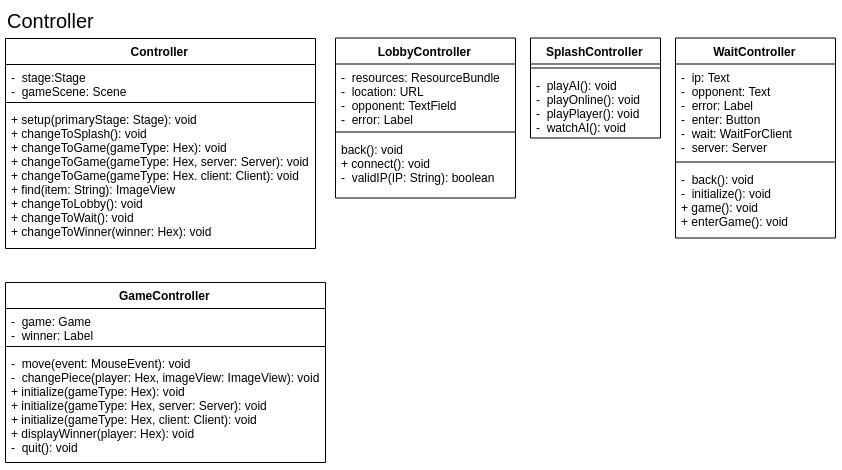

The diagram above was exported from draw.io. Its source (the exported page's mxGraphModel, read from the mxfile embedded in the PNG):
<mxGraphModel dx="1991" dy="1144" grid="1" gridSize="10" guides="1" tooltips="1" connect="1" arrows="1" fold="1" page="1" pageScale="1" pageWidth="1654" pageHeight="1169" math="0" shadow="0">
  <root>
    <mxCell id="0" />
    <mxCell id="1" parent="0" />
    <mxCell id="2" value="GameController" style="swimlane;fontStyle=1;align=center;verticalAlign=top;childLayout=stackLayout;horizontal=1;startSize=26;horizontalStack=0;resizeParent=1;resizeParentMax=0;resizeLast=0;collapsible=1;marginBottom=0;" vertex="1" parent="1">
      <mxGeometry x="20" y="286" width="320" height="180" as="geometry" />
    </mxCell>
    <mxCell id="3" value="-  game: Game&#10;-  winner: Label &#10;" style="text;strokeColor=none;fillColor=none;align=left;verticalAlign=top;spacingLeft=4;spacingRight=4;overflow=hidden;rotatable=0;points=[[0,0.5],[1,0.5]];portConstraint=eastwest;" vertex="1" parent="2">
      <mxGeometry y="26" width="320" height="34" as="geometry" />
    </mxCell>
    <mxCell id="4" value="" style="line;strokeWidth=1;fillColor=none;align=left;verticalAlign=middle;spacingTop=-1;spacingLeft=3;spacingRight=3;rotatable=0;labelPosition=right;points=[];portConstraint=eastwest;" vertex="1" parent="2">
      <mxGeometry y="60" width="320" height="8" as="geometry" />
    </mxCell>
    <mxCell id="5" value="-  move(event: MouseEvent): void&#10;-  changePiece(player: Hex, imageView: ImageView): void&#10;+ initialize(gameType: Hex): void&#10;+ initialize(gameType: Hex, server: Server): void&#10;+ initialize(gameType: Hex, client: Client): void &#10;+ displayWinner(player: Hex): void&#10;-  quit(): void&#10;" style="text;strokeColor=none;fillColor=none;align=left;verticalAlign=top;spacingLeft=4;spacingRight=4;overflow=hidden;rotatable=0;points=[[0,0.5],[1,0.5]];portConstraint=eastwest;" vertex="1" parent="2">
      <mxGeometry y="68" width="320" height="112" as="geometry" />
    </mxCell>
    <mxCell id="6" value="LobbyController" style="swimlane;fontStyle=1;align=center;verticalAlign=top;childLayout=stackLayout;horizontal=1;startSize=26;horizontalStack=0;resizeParent=1;resizeParentMax=0;resizeLast=0;collapsible=1;marginBottom=0;" vertex="1" parent="1">
      <mxGeometry x="350" y="41.5" width="180" height="160" as="geometry" />
    </mxCell>
    <mxCell id="7" value="-  resources: ResourceBundle&#10;-  location: URL&#10;-  opponent: TextField&#10;-  error: Label&#10;" style="text;strokeColor=none;fillColor=none;align=left;verticalAlign=top;spacingLeft=4;spacingRight=4;overflow=hidden;rotatable=0;points=[[0,0.5],[1,0.5]];portConstraint=eastwest;" vertex="1" parent="6">
      <mxGeometry y="26" width="180" height="64" as="geometry" />
    </mxCell>
    <mxCell id="8" value="" style="line;strokeWidth=1;fillColor=none;align=left;verticalAlign=middle;spacingTop=-1;spacingLeft=3;spacingRight=3;rotatable=0;labelPosition=right;points=[];portConstraint=eastwest;" vertex="1" parent="6">
      <mxGeometry y="90" width="180" height="8" as="geometry" />
    </mxCell>
    <mxCell id="9" value="back(): void&#10;+ connect(): void&#10;-  validIP(IP: String): boolean&#10;&#10;" style="text;strokeColor=none;fillColor=none;align=left;verticalAlign=top;spacingLeft=4;spacingRight=4;overflow=hidden;rotatable=0;points=[[0,0.5],[1,0.5]];portConstraint=eastwest;" vertex="1" parent="6">
      <mxGeometry y="98" width="180" height="62" as="geometry" />
    </mxCell>
    <mxCell id="10" value="SplashController" style="swimlane;fontStyle=1;align=center;verticalAlign=top;childLayout=stackLayout;horizontal=1;startSize=26;horizontalStack=0;resizeParent=1;resizeParentMax=0;resizeLast=0;collapsible=1;marginBottom=0;" vertex="1" parent="1">
      <mxGeometry x="545" y="41.5" width="130" height="100" as="geometry" />
    </mxCell>
    <mxCell id="11" value="" style="line;strokeWidth=1;fillColor=none;align=left;verticalAlign=middle;spacingTop=-1;spacingLeft=3;spacingRight=3;rotatable=0;labelPosition=right;points=[];portConstraint=eastwest;" vertex="1" parent="10">
      <mxGeometry y="26" width="130" height="8" as="geometry" />
    </mxCell>
    <mxCell id="12" value="-  playAI(): void&#10;-  playOnline(): void&#10;-  playPlayer(): void&#10;-  watchAI(): void&#10;&#10;" style="text;strokeColor=none;fillColor=none;align=left;verticalAlign=top;spacingLeft=4;spacingRight=4;overflow=hidden;rotatable=0;points=[[0,0.5],[1,0.5]];portConstraint=eastwest;" vertex="1" parent="10">
      <mxGeometry y="34" width="130" height="66" as="geometry" />
    </mxCell>
    <mxCell id="13" value="WaitController" style="swimlane;fontStyle=1;align=center;verticalAlign=top;childLayout=stackLayout;horizontal=1;startSize=26;horizontalStack=0;resizeParent=1;resizeParentMax=0;resizeLast=0;collapsible=1;marginBottom=0;" vertex="1" parent="1">
      <mxGeometry x="690" y="41.5" width="160" height="200" as="geometry" />
    </mxCell>
    <mxCell id="14" value="-  ip: Text&#10;-  opponent: Text&#10;-  error: Label&#10;-  enter: Button&#10;-  wait: WaitForClient&#10;-  server: Server&#10;" style="text;strokeColor=none;fillColor=none;align=left;verticalAlign=top;spacingLeft=4;spacingRight=4;overflow=hidden;rotatable=0;points=[[0,0.5],[1,0.5]];portConstraint=eastwest;" vertex="1" parent="13">
      <mxGeometry y="26" width="160" height="94" as="geometry" />
    </mxCell>
    <mxCell id="15" value="" style="line;strokeWidth=1;fillColor=none;align=left;verticalAlign=middle;spacingTop=-1;spacingLeft=3;spacingRight=3;rotatable=0;labelPosition=right;points=[];portConstraint=eastwest;" vertex="1" parent="13">
      <mxGeometry y="120" width="160" height="8" as="geometry" />
    </mxCell>
    <mxCell id="16" value="-  back(): void&#10;-  initialize(): void&#10;+ game(): void&#10;+ enterGame(): void&#10;" style="text;strokeColor=none;fillColor=none;align=left;verticalAlign=top;spacingLeft=4;spacingRight=4;overflow=hidden;rotatable=0;points=[[0,0.5],[1,0.5]];portConstraint=eastwest;" vertex="1" parent="13">
      <mxGeometry y="128" width="160" height="72" as="geometry" />
    </mxCell>
    <mxCell id="17" value="Controller" style="swimlane;fontStyle=1;align=center;verticalAlign=top;childLayout=stackLayout;horizontal=1;startSize=26;horizontalStack=0;resizeParent=1;resizeParentMax=0;resizeLast=0;collapsible=1;marginBottom=0;" vertex="1" parent="1">
      <mxGeometry x="20" y="42" width="310" height="210" as="geometry" />
    </mxCell>
    <mxCell id="18" value="-  stage:Stage&#10;-  gameScene: Scene&#10;" style="text;strokeColor=none;fillColor=none;align=left;verticalAlign=top;spacingLeft=4;spacingRight=4;overflow=hidden;rotatable=0;points=[[0,0.5],[1,0.5]];portConstraint=eastwest;" vertex="1" parent="17">
      <mxGeometry y="26" width="310" height="34" as="geometry" />
    </mxCell>
    <mxCell id="19" value="" style="line;strokeWidth=1;fillColor=none;align=left;verticalAlign=middle;spacingTop=-1;spacingLeft=3;spacingRight=3;rotatable=0;labelPosition=right;points=[];portConstraint=eastwest;" vertex="1" parent="17">
      <mxGeometry y="60" width="310" height="8" as="geometry" />
    </mxCell>
    <mxCell id="20" value="+ setup(primaryStage: Stage): void&#10;+ changeToSplash(): void&#10;+ changeToGame(gameType: Hex): void&#10;+ changeToGame(gameType: Hex, server: Server): void&#10;+ changeToGame(gameType: Hex. client: Client): void&#10;+ find(item: String): ImageView&#10;+ changeToLobby(): void&#10;+ changeToWait(): void&#10;+ changeToWinner(winner: Hex): void&#10;&#10;&#10;" style="text;strokeColor=none;fillColor=none;align=left;verticalAlign=top;spacingLeft=4;spacingRight=4;overflow=hidden;rotatable=0;points=[[0,0.5],[1,0.5]];portConstraint=eastwest;" vertex="1" parent="17">
      <mxGeometry y="68" width="310" height="142" as="geometry" />
    </mxCell>
    <mxCell id="21" value="Controller" style="text;html=1;resizable=0;points=[];autosize=1;align=left;verticalAlign=top;spacingTop=-4;fontSize=20;fontStyle=0" vertex="1" parent="1">
      <mxGeometry x="20" y="9.5" width="100" height="30" as="geometry" />
    </mxCell>
  </root>
</mxGraphModel>